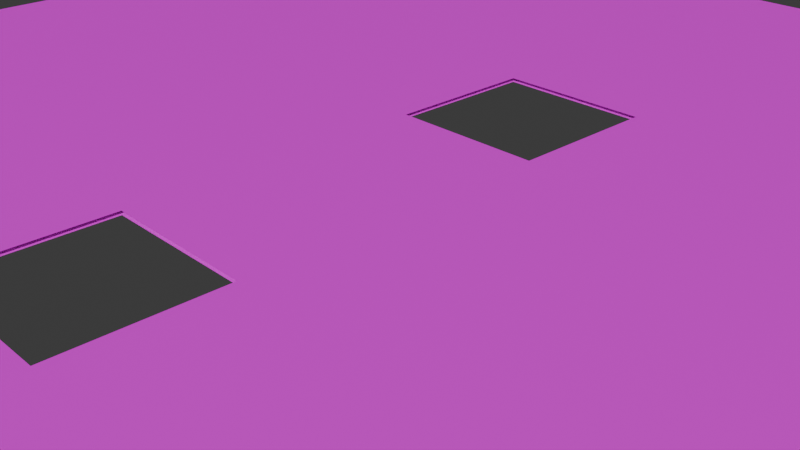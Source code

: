 # Source: arena_l03_03.blend  (saved by Blender 4.0.36; exported with 4.5.12 LTS)
import bpy
from mathutils import Matrix  # noqa: F401  (used for matrix-valued properties, if any)

bpy.ops.wm.read_factory_settings(use_empty=True)
scene = bpy.context.scene
scene.name = 'Scene'

# ---- collections
col_collection = bpy.data.collections.new('Collection'); scene.collection.children.link(col_collection)

# ---- images (referenced by path relative to the original .blend; pixels are not part of the script)
import os
ASSET_DIR = os.environ.get("B2B_ASSET_DIR", "")  # directory of the original .blend (textures are referenced by path, not embedded)
HERE = os.path.dirname(os.path.abspath(__file__))  # packed textures are extracted next to this script under _unpacked/

def load_image(name, relpath, width, height, colorspace="sRGB"):
    """Load a texture the original file referenced (path relative to the .blend, or extracted next to this script)."""
    p = next((c for c in (os.path.join(HERE, relpath), os.path.join(ASSET_DIR, relpath)) if relpath and os.path.exists(c)), "")
    if p:
        img = bpy.data.images.load(p, check_existing=True)
        img.name = name
    else:  # same state as the original file: an image datablock whose file is absent (Cycles renders it pink)
        img = bpy.data.images.new(name, width, height)
        img.source = "FILE"
        img.filepath = "//" + (relpath or name)
    img.colorspace_settings.name = colorspace
    return img
img_tile01_png = load_image('tile01.png', 'tile01.png', 1024, 1024, 'sRGB')

# ---- materials (node trees are filled in below, after node groups)
mat_tile01_gnd = bpy.data.materials.new('tile01_gnd')
mat_tile01_gnd.use_transparent_shadow = False

# ---- material node trees
mat_tile01_gnd.use_nodes = True; mat_tile01_gnd.node_tree.nodes.clear()
_N = mat_tile01_gnd.node_tree.nodes; _L = mat_tile01_gnd.node_tree.links
n0 = _N.new('ShaderNodeBsdfPrincipled'); n0.name = 'Principled BSDF'; n0.location = (10, 300)
n0.inputs[3].default_value = 1.45
n1 = _N.new('ShaderNodeOutputMaterial'); n1.name = 'Material Output'; n1.location = (300, 300)
n2 = _N.new('ShaderNodeTexImage'); n2.name = 'Image Texture'; n2.location = (-280, 271)
n2.image = img_tile01_png
_L.new(n0.outputs[0], n1.inputs[0])
_L.new(n2.outputs[0], n0.inputs[0])
n1.is_active_output = True

# ---- world
world_world = bpy.data.worlds.new('World'); scene.world = world_world
world_world.use_nodes = True; world_world.node_tree.nodes.clear()
_N = world_world.node_tree.nodes; _L = world_world.node_tree.links
n0 = _N.new('ShaderNodeOutputWorld'); n0.name = 'World Output'; n0.location = (300, 300)
n1 = _N.new('ShaderNodeBackground'); n1.name = 'Background'; n1.location = (10, 300)
n1.inputs[0].default_value = (0.05088, 0.05088, 0.05088, 1.0)
_L.new(n1.outputs[0], n0.inputs[0])
n0.is_active_output = True
world_world.color = (0.05088, 0.05088, 0.05088)
world_world.use_sun_shadow = False
world_world.sun_shadow_jitter_overblur = 0.0

# ---- cameras
cam_camera = bpy.data.cameras.new('Camera')
cam_camera.clip_end = 100.0
cam_camera.ortho_scale = 7.314

# ---- meshes
me_plane = bpy.data.meshes.new('Plane')
me_plane.from_pydata([(-1.0, -1.0, 0.0), (1.0, -1.0, 0.0), (-1.0, 1.0, 0.0), (1.0, 1.0, 0.0), (-0.2, 0.2, 0.0), (-0.2, 0.4, 0.0), (0.0, 0.4, 0.0), (0.0, 0.2, 0.0), (-0.2, -0.4, 0.0), (-0.2, -0.2, 0.0), (0.0, -0.2, 0.0), (0.0, -0.4, 0.0), (0.4, -1.0, 0.0), (0.4, 1.0, 0.0), (-0.1, 0.4, 0.0), (-1.0, -1.0, 0.05), (1.0, -1.0, 0.05), (-1.0, 1.0, 0.05), (1.0, 1.0, 0.05), (-0.2, 0.2, 0.05), (-0.2, 0.4, 0.05), (0.0, 0.4, 0.05), (0.0, 0.2, 0.05), (-0.2, -0.4, 0.05), (-0.2, -0.2, 0.05), (0.0, -0.2, 0.05), (0.0, -0.4, 0.05), (0.4, -1.0, 0.05), (0.4, 1.0, 0.05), (-0.1, 0.4, 0.05)], [], [(14, 5, 2, 13), (4, 7, 9, 8, 0, 2, 5), (8, 11, 10, 9, 7, 6, 3, 1, 12, 0), (6, 14, 13, 3), (29, 28, 17, 20), (19, 20, 17, 15, 23, 24, 22), (23, 15, 27, 16, 18, 21, 22, 24, 25, 26), (21, 18, 28, 29), (0, 12, 27, 15), (13, 2, 17, 28)])
_uv = me_plane.uv_layers.new(name='UVMap')
_uv.uv.foreach_set('vector', [3.0, -3.499, 3.0, -2.999, 0.0001004, 0.9999, 0.0001001, -5.999, 3.999, -2.999, 3.999, -3.999, 5.999, -2.999, 6.999, -2.999, 9.998, 0.9999, 0.0001004, 0.9999, 3.0, -2.999, 6.999, -2.999, 6.999, -3.999, 5.999, -3.999, 5.999, -2.999, 3.999, -3.999, 3.0, -3.999, 9.997e-05, -8.998, 9.998, -8.998, 9.998, -5.999, 9.998, 0.9999, 3.0, -3.999, 3.0, -3.499, 0.0001001, -5.999, 9.997e-05, -8.998, 6.999, -3.499, 9.998, -5.999, 9.998, 0.9999, 6.999, -2.999, 5.999, -2.999, 6.999, -2.999, 9.998, 0.9999, 0.0001, 0.9999, 3.0, -2.999, 3.999, -2.999, 5.999, -3.999, 3.0, -2.999, 0.0001, 0.9999, 0.0001003, -5.999, 0.0001002, -8.998, 9.998, -8.998, 6.999, -3.999, 5.999, -3.999, 3.999, -2.999, 3.999, -3.999, 3.0, -3.999, 6.999, -3.999, 9.998, -8.998, 9.998, -5.999, 6.999, -3.499, 1.899e-05, 1.0, 1.89e-05, 1.889e-05, 0.02002, 1.889e-05, 0.02002, 1.0, 0.022, 1.895e-05, 0.022, 1.0, 1.893e-05, 1.0, 1.89e-05, 1.892e-05])
me_plane.materials.append(mat_tile01_gnd)
me_plane.update()

# ---- objects
ob_camera = bpy.data.objects.new('Camera', cam_camera)
ob_plane = bpy.data.objects.new('Plane', me_plane)

# ---- transforms, parenting, visibility, modifiers, constraints
ob_camera.location = (7.359, -6.926, 4.958)
ob_camera.rotation_euler = (1.109, 0.0, 0.8149)
ob_camera.lock_rotations_4d = False
ob_camera.empty_display_type = 'ARROWS'
ob_camera.color = (0.0, 0.0, 0.0, 0.0)
ob_camera.display_type = 'WIRE'
ob_camera.lineart.crease_threshold = 0.0
ob_plane.location = (0.0, 0.0, 0.0)
ob_plane.scale = (10.0, 10.0, 1.0)

# ---- collection membership
col_collection.objects.link(ob_camera)
col_collection.objects.link(ob_plane)

# ---- scene / render settings (as saved in the file)
scene.camera = ob_camera
scene.frame_start = 1; scene.frame_end = 250; scene.frame_set(1)
scene.render.engine = 'BLENDER_EEVEE_NEXT'
scene.cycles.sampling_pattern = 'TABULATED_SOBOL'
bpy.context.view_layer.update()

# ---- added for rendering (the .blend has no usable light): sun
light_auto_sun = bpy.data.lights.new('AutoSun', 'SUN')
light_auto_sun.energy = 3.0
light_auto_sun.angle = 0.0523599
ob_auto_sun = bpy.data.objects.new('AutoSun', light_auto_sun)
scene.collection.objects.link(ob_auto_sun)
ob_auto_sun.rotation_euler = (0.872665, 0.174533, 0.523599)
bpy.context.view_layer.update()
